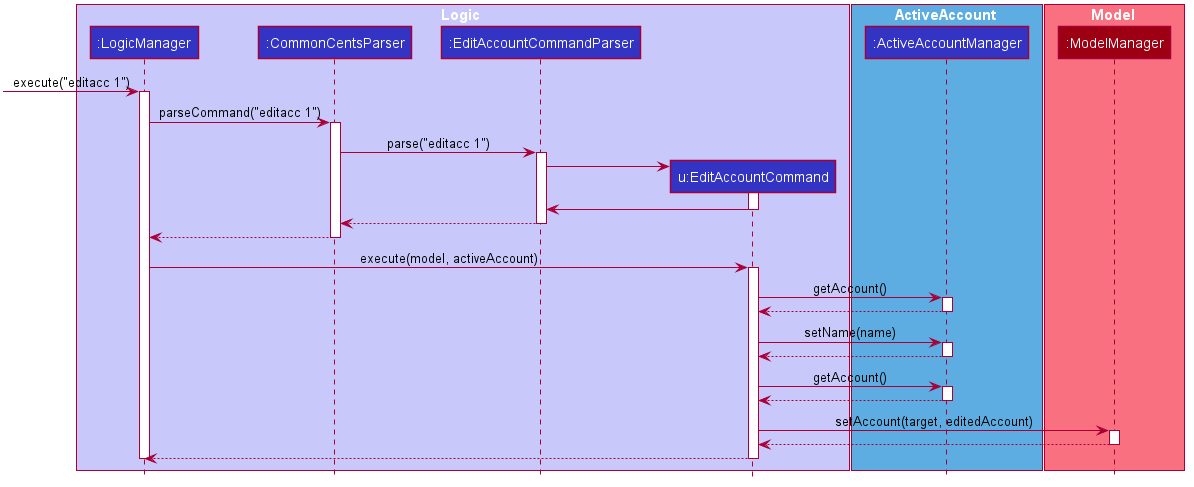

The diagram above was rendered by PlantUML. Its source (embedded in the PNG):
@startuml









skinparam BackgroundColor #FFFFFFF

skinparam Shadowing false

skinparam Class {
    FontColor #FFFFFF
    BorderThickness 1
    BorderColor #FFFFFF
    StereotypeFontColor #FFFFFF
    FontName Arial
}

skinparam Actor {
    BorderColor #000000
    Color #000000
    FontName Arial
}

skinparam Sequence {
    MessageAlign center
    BoxFontSize 15
    BoxPadding 0
    BoxFontColor #FFFFFF
    FontName Arial
}

skinparam Participant {
    FontColor #FFFFFFF
    Padding 20
}

skinparam MinClassWidth 50
skinparam ParticipantPadding 10
skinparam Shadowing false
skinparam DefaultTextAlignment center
skinparam packageStyle Rectangle

hide footbox
hide members
hide circle

box Logic #C8C8FA
participant ":LogicManager" as LogicManager #3333C4
participant ":CommonCentsParser" as CommonCentsParser #3333C4
participant ":EditAccountCommandParser" as EditAccountCommandParser #3333C4
participant "u:EditAccountCommand" as EditAccountCommand #3333C4
end box

box ActiveAccount #5DADE2
participant ":ActiveAccountManager" as ActiveAccount #3333C4
end box

box Model #F97181
participant ":ModelManager" as Model #9D0012
end box

[-> LogicManager : execute("editacc 1")
activate LogicManager

LogicManager -> CommonCentsParser: parseCommand("editacc 1")
activate CommonCentsParser

CommonCentsParser -> EditAccountCommandParser: parse("editacc 1")
activate EditAccountCommandParser

create EditAccountCommand
EditAccountCommandParser -> EditAccountCommand
activate EditAccountCommand

EditAccountCommand -> EditAccountCommandParser
deactivate EditAccountCommand

EditAccountCommandParser --> CommonCentsParser
deactivate EditAccountCommandParser

CommonCentsParser --> LogicManager
deactivate CommonCentsParser

LogicManager -> EditAccountCommand: execute(model, activeAccount)
activate EditAccountCommand

EditAccountCommand -> ActiveAccount: getAccount()
activate ActiveAccount

ActiveAccount --> EditAccountCommand
deactivate ActiveAccount

EditAccountCommand -> ActiveAccount: setName(name)
activate ActiveAccount

ActiveAccount --> EditAccountCommand
deactivate ActiveAccount

EditAccountCommand -> ActiveAccount: getAccount()
activate ActiveAccount

ActiveAccount --> EditAccountCommand
deactivate ActiveAccount

EditAccountCommand -> Model: setAccount(target, editedAccount)
activate Model

Model --> EditAccountCommand
deactivate Model

EditAccountCommand --> LogicManager
deactivate EditAccountCommand

deactivate LogicManager
@enduml